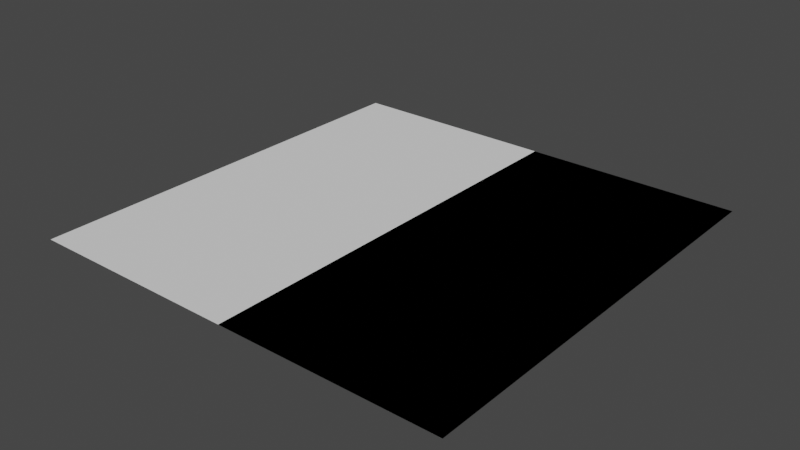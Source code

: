 # Source: double_sided_plane.blend  (saved by Blender 2.92.15; exported with 4.5.12 LTS)
import bpy
from mathutils import Matrix  # noqa: F401  (used for matrix-valued properties, if any)

bpy.ops.wm.read_factory_settings(use_empty=True)
scene = bpy.context.scene
scene.name = 'Scene'

# ---- collections
col_collection = bpy.data.collections.new('Collection'); scene.collection.children.link(col_collection)

# ---- world
world_world = bpy.data.worlds.new('World'); scene.world = world_world
world_world.use_nodes = True; world_world.node_tree.nodes.clear()
_N = world_world.node_tree.nodes; _L = world_world.node_tree.links
n0 = _N.new('ShaderNodeOutputWorld'); n0.name = 'World Output'; n0.location = (300, 300)
n1 = _N.new('ShaderNodeBackground'); n1.name = 'Background'; n1.location = (10, 300)
n1.inputs[0].default_value = (0.05088, 0.05088, 0.05088, 1.0)
_L.new(n1.outputs[0], n0.inputs[0])
n0.is_active_output = True
world_world.color = (0.05088, 0.05088, 0.05088)
world_world.use_sun_shadow = False
world_world.sun_shadow_jitter_overblur = 0.0

# ---- meshes
me_plane = bpy.data.meshes.new('Plane')
me_plane.from_pydata([(-1.0, -1.0, 0.0), (1.0, -1.0, 0.0), (-1.0, 1.0, 0.0), (1.0, 1.0, 0.0), (1.0, -1.0, -8.742e-08), (-1.0, -1.0, 8.742e-08), (1.0, 1.0, -8.742e-08), (-1.0, 1.0, 8.742e-08)], [], [(0, 1, 3, 2), (4, 5, 7, 6)])
_uv = me_plane.uv_layers.new(name='UVMap')
_uv.uv.foreach_set('vector', [0.0, 0.0, 1.0, 0.0, 1.0, 1.0, 0.0, 1.0, 0.0, 0.0, 1.0, 0.0, 1.0, 1.0, 0.0, 1.0])
me_plane.use_remesh_fix_poles = True
me_plane.use_remesh_preserve_attributes = False
me_plane.use_mirror_vertex_groups = False
me_plane.update()

# ---- objects
ob_double_sided_plane = bpy.data.objects.new('double_sided_plane', me_plane)

# ---- transforms, parenting, visibility, modifiers, constraints
ob_double_sided_plane.location = (0.0, 0.0, 0.0)
ob_double_sided_plane.lineart.crease_threshold = 0.0

# ---- collection membership
col_collection.objects.link(ob_double_sided_plane)

# ---- scene / render settings (as saved in the file)
scene.frame_start = 1; scene.frame_end = 250; scene.frame_set(1)
scene.render.engine = 'BLENDER_EEVEE_NEXT'
scene.cycles.use_denoising = False
scene.cycles.samples = 128
scene.cycles.sampling_pattern = 'TABULATED_SOBOL'
scene.cycles.use_adaptive_sampling = False
scene.cycles.use_light_tree = False
scene.view_settings.view_transform = 'Filmic'
bpy.context.view_layer.update()

# ---- added for rendering (the .blend has no active camera and no usable light): camera, sun
cam_auto = bpy.data.cameras.new('AutoCamera')
cam_auto.lens = 50.0
cam_auto.sensor_width = 36.0
cam_auto.clip_end = 1000.0
ob_auto_camera = bpy.data.objects.new('AutoCamera', cam_auto)
scene.collection.objects.link(ob_auto_camera)
ob_auto_camera.location = (2.61693, -3.14032, 2.09354)
ob_auto_camera.rotation_euler = (1.09748, -7.21219e-08, 0.694738)
scene.camera = ob_auto_camera
light_auto_sun = bpy.data.lights.new('AutoSun', 'SUN')
light_auto_sun.energy = 3.0
light_auto_sun.angle = 0.0523599
ob_auto_sun = bpy.data.objects.new('AutoSun', light_auto_sun)
scene.collection.objects.link(ob_auto_sun)
ob_auto_sun.rotation_euler = (0.872665, 0.174533, 0.523599)
bpy.context.view_layer.update()
